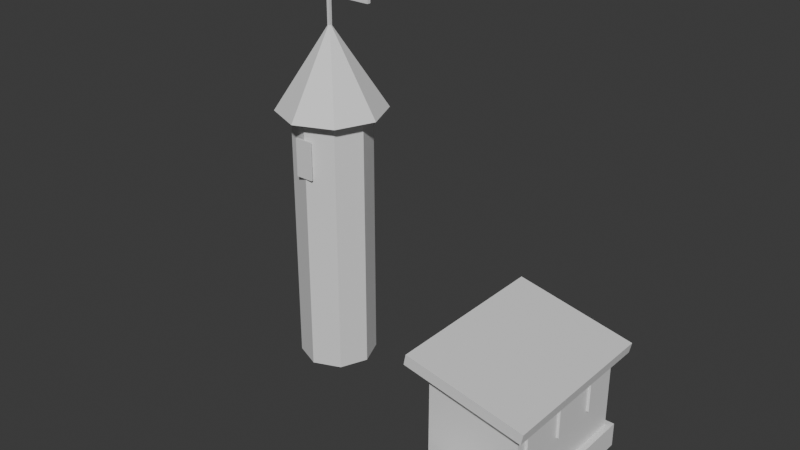 # Source: guild-upgrades.blend  (saved by Blender 5.2.44; exported with 4.5.12 LTS)
import bpy
from mathutils import Matrix  # noqa: F401  (used for matrix-valued properties, if any)

bpy.ops.wm.read_factory_settings(use_empty=True)
scene = bpy.context.scene
scene.name = 'Scene'

# ---- collections
col_collection = bpy.data.collections.new('Collection'); scene.collection.children.link(col_collection)

# ---- materials (node trees are filled in below, after node groups)
mat_upgrade_limestone = bpy.data.materials.new('Upgrade limestone')
mat_upgrade_limestone.diffuse_color = (0.63, 0.65, 0.52, 1.0)
mat_upgrade_copper = bpy.data.materials.new('Upgrade copper')
mat_upgrade_copper.diffuse_color = (0.12, 0.36, 0.34, 1.0)
mat_upgrade_gold = bpy.data.materials.new('Upgrade gold')
mat_upgrade_gold.diffuse_color = (0.91, 0.65, 0.25, 1.0)
mat_upgrade_oak = bpy.data.materials.new('Upgrade oak')
mat_upgrade_oak.diffuse_color = (0.29, 0.17, 0.09, 1.0)

# ---- material node trees
mat_upgrade_limestone.use_nodes = True; mat_upgrade_limestone.node_tree.nodes.clear()
_N = mat_upgrade_limestone.node_tree.nodes; _L = mat_upgrade_limestone.node_tree.links
n0 = _N.new('ShaderNodeBsdfPrincipled'); n0.name = 'Principled BSDF'; n0.location = (-200, 100)
n0.inputs[10].default_value = 0.005
n1 = _N.new('ShaderNodeOutputMaterial'); n1.name = 'Material Output'; n1.location = (200, 100)
_L.new(n0.outputs[0], n1.inputs[0])
n1.is_active_output = True
mat_upgrade_copper.use_nodes = True; mat_upgrade_copper.node_tree.nodes.clear()
_N = mat_upgrade_copper.node_tree.nodes; _L = mat_upgrade_copper.node_tree.links
n0 = _N.new('ShaderNodeBsdfPrincipled'); n0.name = 'Principled BSDF'; n0.location = (-200, 100)
n0.inputs[10].default_value = 0.005
n1 = _N.new('ShaderNodeOutputMaterial'); n1.name = 'Material Output'; n1.location = (200, 100)
_L.new(n0.outputs[0], n1.inputs[0])
n1.is_active_output = True
mat_upgrade_gold.use_nodes = True; mat_upgrade_gold.node_tree.nodes.clear()
_N = mat_upgrade_gold.node_tree.nodes; _L = mat_upgrade_gold.node_tree.links
n0 = _N.new('ShaderNodeBsdfPrincipled'); n0.name = 'Principled BSDF'; n0.location = (-200, 100)
n0.inputs[10].default_value = 0.005
n1 = _N.new('ShaderNodeOutputMaterial'); n1.name = 'Material Output'; n1.location = (200, 100)
_L.new(n0.outputs[0], n1.inputs[0])
n1.is_active_output = True
mat_upgrade_oak.use_nodes = True; mat_upgrade_oak.node_tree.nodes.clear()
_N = mat_upgrade_oak.node_tree.nodes; _L = mat_upgrade_oak.node_tree.links
n0 = _N.new('ShaderNodeBsdfPrincipled'); n0.name = 'Principled BSDF'; n0.location = (-200, 100)
n0.inputs[10].default_value = 0.005
n1 = _N.new('ShaderNodeOutputMaterial'); n1.name = 'Material Output'; n1.location = (200, 100)
_L.new(n0.outputs[0], n1.inputs[0])
n1.is_active_output = True

# ---- world
world_world = bpy.data.worlds.new('World'); scene.world = world_world
world_world.use_nodes = True; world_world.node_tree.nodes.clear()
_N = world_world.node_tree.nodes; _L = world_world.node_tree.links
n0 = _N.new('ShaderNodeOutputWorld'); n0.name = 'World Output'; n0.location = (200, 100)
n1 = _N.new('ShaderNodeBackground'); n1.name = 'Background'; n1.location = (-200, 100)
n1.inputs[0].default_value = (0.05088, 0.05088, 0.05088, 1.0)
_L.new(n1.outputs[0], n0.inputs[0])
n0.is_active_output = True
world_world.color = (0.05088, 0.05088, 0.05088)
world_world.sun_shadow_jitter_overblur = 0.0

# ---- meshes
me_cube_001 = bpy.data.meshes.new('Cube.001')
me_cube_001.from_pydata([(-0.5, -0.5, -0.5), (-0.5, -0.5, 0.5), (-0.5, 0.5, -0.5), (-0.5, 0.5, 0.5), (0.5, -0.5, -0.5), (0.5, -0.5, 0.5), (0.5, 0.5, -0.5), (0.5, 0.5, 0.5)], [], [(0, 1, 3, 2), (2, 3, 7, 6), (6, 7, 5, 4), (4, 5, 1, 0), (2, 6, 4, 0), (7, 3, 1, 5)])
_uv = me_cube_001.uv_layers.new(name='UVMap')
_uv.uv.foreach_set('vector', [0.375, 0.0, 0.625, 0.0, 0.625, 0.25, 0.375, 0.25, 0.375, 0.25, 0.625, 0.25, 0.625, 0.5, 0.375, 0.5, 0.375, 0.5, 0.625, 0.5, 0.625, 0.75, 0.375, 0.75, 0.375, 0.75, 0.625, 0.75, 0.625, 1.0, 0.375, 1.0, 0.125, 0.5, 0.375, 0.5, 0.375, 0.75, 0.125, 0.75, 0.625, 0.5, 0.875, 0.5, 0.875, 0.75, 0.625, 0.75])
me_cube_001.materials.append(mat_upgrade_limestone)
me_cube_001.update()
me_cube_002 = bpy.data.meshes.new('Cube.002')
me_cube_002.from_pydata([(-0.5, -0.5, -0.5), (-0.5, -0.5, 0.5), (-0.5, 0.5, -0.5), (-0.5, 0.5, 0.5), (0.5, -0.5, -0.5), (0.5, -0.5, 0.5), (0.5, 0.5, -0.5), (0.5, 0.5, 0.5)], [], [(0, 1, 3, 2), (2, 3, 7, 6), (6, 7, 5, 4), (4, 5, 1, 0), (2, 6, 4, 0), (7, 3, 1, 5)])
_uv = me_cube_002.uv_layers.new(name='UVMap')
_uv.uv.foreach_set('vector', [0.375, 0.0, 0.625, 0.0, 0.625, 0.25, 0.375, 0.25, 0.375, 0.25, 0.625, 0.25, 0.625, 0.5, 0.375, 0.5, 0.375, 0.5, 0.625, 0.5, 0.625, 0.75, 0.375, 0.75, 0.375, 0.75, 0.625, 0.75, 0.625, 1.0, 0.375, 1.0, 0.125, 0.5, 0.375, 0.5, 0.375, 0.75, 0.125, 0.75, 0.625, 0.5, 0.875, 0.5, 0.875, 0.75, 0.625, 0.75])
me_cube_002.materials.append(mat_upgrade_limestone)
me_cube_002.update()
me_cube_003 = bpy.data.meshes.new('Cube.003')
me_cube_003.from_pydata([(-0.5, -0.5, -0.5), (-0.5, -0.5, 0.5), (-0.5, 0.5, -0.5), (-0.5, 0.5, 0.5), (0.5, -0.5, -0.5), (0.5, -0.5, 0.5), (0.5, 0.5, -0.5), (0.5, 0.5, 0.5)], [], [(0, 1, 3, 2), (2, 3, 7, 6), (6, 7, 5, 4), (4, 5, 1, 0), (2, 6, 4, 0), (7, 3, 1, 5)])
_uv = me_cube_003.uv_layers.new(name='UVMap')
_uv.uv.foreach_set('vector', [0.375, 0.0, 0.625, 0.0, 0.625, 0.25, 0.375, 0.25, 0.375, 0.25, 0.625, 0.25, 0.625, 0.5, 0.375, 0.5, 0.375, 0.5, 0.625, 0.5, 0.625, 0.75, 0.375, 0.75, 0.375, 0.75, 0.625, 0.75, 0.625, 1.0, 0.375, 1.0, 0.125, 0.5, 0.375, 0.5, 0.375, 0.75, 0.125, 0.75, 0.625, 0.5, 0.875, 0.5, 0.875, 0.75, 0.625, 0.75])
me_cube_003.materials.append(mat_upgrade_copper)
me_cube_003.update()
me_cube_004 = bpy.data.meshes.new('Cube.004')
me_cube_004.from_pydata([(-0.5, -0.5, -0.5), (-0.5, -0.5, 0.5), (-0.5, 0.5, -0.5), (-0.5, 0.5, 0.5), (0.5, -0.5, -0.5), (0.5, -0.5, 0.5), (0.5, 0.5, -0.5), (0.5, 0.5, 0.5)], [], [(0, 1, 3, 2), (2, 3, 7, 6), (6, 7, 5, 4), (4, 5, 1, 0), (2, 6, 4, 0), (7, 3, 1, 5)])
_uv = me_cube_004.uv_layers.new(name='UVMap')
_uv.uv.foreach_set('vector', [0.375, 0.0, 0.625, 0.0, 0.625, 0.25, 0.375, 0.25, 0.375, 0.25, 0.625, 0.25, 0.625, 0.5, 0.375, 0.5, 0.375, 0.5, 0.625, 0.5, 0.625, 0.75, 0.375, 0.75, 0.375, 0.75, 0.625, 0.75, 0.625, 1.0, 0.375, 1.0, 0.125, 0.5, 0.375, 0.5, 0.375, 0.75, 0.125, 0.75, 0.625, 0.5, 0.875, 0.5, 0.875, 0.75, 0.625, 0.75])
me_cube_004.materials.append(mat_upgrade_gold)
me_cube_004.update()
me_cube_005 = bpy.data.meshes.new('Cube.005')
me_cube_005.from_pydata([(-0.5, -0.5, -0.5), (-0.5, -0.5, 0.5), (-0.5, 0.5, -0.5), (-0.5, 0.5, 0.5), (0.5, -0.5, -0.5), (0.5, -0.5, 0.5), (0.5, 0.5, -0.5), (0.5, 0.5, 0.5)], [], [(0, 1, 3, 2), (2, 3, 7, 6), (6, 7, 5, 4), (4, 5, 1, 0), (2, 6, 4, 0), (7, 3, 1, 5)])
_uv = me_cube_005.uv_layers.new(name='UVMap')
_uv.uv.foreach_set('vector', [0.375, 0.0, 0.625, 0.0, 0.625, 0.25, 0.375, 0.25, 0.375, 0.25, 0.625, 0.25, 0.625, 0.5, 0.375, 0.5, 0.375, 0.5, 0.625, 0.5, 0.625, 0.75, 0.375, 0.75, 0.375, 0.75, 0.625, 0.75, 0.625, 1.0, 0.375, 1.0, 0.125, 0.5, 0.375, 0.5, 0.375, 0.75, 0.125, 0.75, 0.625, 0.5, 0.875, 0.5, 0.875, 0.75, 0.625, 0.75])
me_cube_005.materials.append(mat_upgrade_gold)
me_cube_005.update()
me_cube_006 = bpy.data.meshes.new('Cube.006')
me_cube_006.from_pydata([(-0.5, -0.5, -0.5), (-0.5, -0.5, 0.5), (-0.5, 0.5, -0.5), (-0.5, 0.5, 0.5), (0.5, -0.5, -0.5), (0.5, -0.5, 0.5), (0.5, 0.5, -0.5), (0.5, 0.5, 0.5)], [], [(0, 1, 3, 2), (2, 3, 7, 6), (6, 7, 5, 4), (4, 5, 1, 0), (2, 6, 4, 0), (7, 3, 1, 5)])
_uv = me_cube_006.uv_layers.new(name='UVMap')
_uv.uv.foreach_set('vector', [0.375, 0.0, 0.625, 0.0, 0.625, 0.25, 0.375, 0.25, 0.375, 0.25, 0.625, 0.25, 0.625, 0.5, 0.375, 0.5, 0.375, 0.5, 0.625, 0.5, 0.625, 0.75, 0.375, 0.75, 0.375, 0.75, 0.625, 0.75, 0.625, 1.0, 0.375, 1.0, 0.125, 0.5, 0.375, 0.5, 0.375, 0.75, 0.125, 0.75, 0.625, 0.5, 0.875, 0.5, 0.875, 0.75, 0.625, 0.75])
me_cube_006.materials.append(mat_upgrade_gold)
me_cube_006.update()
me_cube_007 = bpy.data.meshes.new('Cube.007')
me_cube_007.from_pydata([(-0.5, -0.5, -0.5), (-0.5, -0.5, 0.5), (-0.5, 0.5, -0.5), (-0.5, 0.5, 0.5), (0.5, -0.5, -0.5), (0.5, -0.5, 0.5), (0.5, 0.5, -0.5), (0.5, 0.5, 0.5)], [], [(0, 1, 3, 2), (2, 3, 7, 6), (6, 7, 5, 4), (4, 5, 1, 0), (2, 6, 4, 0), (7, 3, 1, 5)])
_uv = me_cube_007.uv_layers.new(name='UVMap')
_uv.uv.foreach_set('vector', [0.375, 0.0, 0.625, 0.0, 0.625, 0.25, 0.375, 0.25, 0.375, 0.25, 0.625, 0.25, 0.625, 0.5, 0.375, 0.5, 0.375, 0.5, 0.625, 0.5, 0.625, 0.75, 0.375, 0.75, 0.375, 0.75, 0.625, 0.75, 0.625, 1.0, 0.375, 1.0, 0.125, 0.5, 0.375, 0.5, 0.375, 0.75, 0.125, 0.75, 0.625, 0.5, 0.875, 0.5, 0.875, 0.75, 0.625, 0.75])
me_cube_007.materials.append(mat_upgrade_oak)
me_cube_007.update()
me_cube_008 = bpy.data.meshes.new('Cube.008')
me_cube_008.from_pydata([(-0.5, -0.5, -0.5), (-0.5, -0.5, 0.5), (-0.5, 0.5, -0.5), (-0.5, 0.5, 0.5), (0.5, -0.5, -0.5), (0.5, -0.5, 0.5), (0.5, 0.5, -0.5), (0.5, 0.5, 0.5)], [], [(0, 1, 3, 2), (2, 3, 7, 6), (6, 7, 5, 4), (4, 5, 1, 0), (2, 6, 4, 0), (7, 3, 1, 5)])
_uv = me_cube_008.uv_layers.new(name='UVMap')
_uv.uv.foreach_set('vector', [0.375, 0.0, 0.625, 0.0, 0.625, 0.25, 0.375, 0.25, 0.375, 0.25, 0.625, 0.25, 0.625, 0.5, 0.375, 0.5, 0.375, 0.5, 0.625, 0.5, 0.625, 0.75, 0.375, 0.75, 0.375, 0.75, 0.625, 0.75, 0.625, 1.0, 0.375, 1.0, 0.125, 0.5, 0.375, 0.5, 0.375, 0.75, 0.125, 0.75, 0.625, 0.5, 0.875, 0.5, 0.875, 0.75, 0.625, 0.75])
me_cube_008.materials.append(mat_upgrade_oak)
me_cube_008.update()
me_cube_009 = bpy.data.meshes.new('Cube.009')
me_cube_009.from_pydata([(-0.5, -0.5, -0.5), (-0.5, -0.5, 0.5), (-0.5, 0.5, -0.5), (-0.5, 0.5, 0.5), (0.5, -0.5, -0.5), (0.5, -0.5, 0.5), (0.5, 0.5, -0.5), (0.5, 0.5, 0.5)], [], [(0, 1, 3, 2), (2, 3, 7, 6), (6, 7, 5, 4), (4, 5, 1, 0), (2, 6, 4, 0), (7, 3, 1, 5)])
_uv = me_cube_009.uv_layers.new(name='UVMap')
_uv.uv.foreach_set('vector', [0.375, 0.0, 0.625, 0.0, 0.625, 0.25, 0.375, 0.25, 0.375, 0.25, 0.625, 0.25, 0.625, 0.5, 0.375, 0.5, 0.375, 0.5, 0.625, 0.5, 0.625, 0.75, 0.375, 0.75, 0.375, 0.75, 0.625, 0.75, 0.625, 1.0, 0.375, 1.0, 0.125, 0.5, 0.375, 0.5, 0.375, 0.75, 0.125, 0.75, 0.625, 0.5, 0.875, 0.5, 0.875, 0.75, 0.625, 0.75])
me_cube_009.materials.append(mat_upgrade_oak)
me_cube_009.update()
me_cylinder = bpy.data.meshes.new('Cylinder')
me_cylinder.from_pydata([(0.0, 0.65, -2.3), (0.0, 0.65, 2.3), (0.4596, 0.4596, -2.3), (0.4596, 0.4596, 2.3), (0.65, 0.0, -2.3), (0.65, 0.0, 2.3), (0.4596, -0.4596, -2.3), (0.4596, -0.4596, 2.3), (0.0, -0.65, -2.3), (0.0, -0.65, 2.3), (-0.4596, -0.4596, -2.3), (-0.4596, -0.4596, 2.3), (-0.65, 0.0, -2.3), (-0.65, 0.0, 2.3), (-0.4596, 0.4596, -2.3), (-0.4596, 0.4596, 2.3)], [], [(0, 1, 3, 2), (2, 3, 5, 4), (4, 5, 7, 6), (6, 7, 9, 8), (8, 9, 11, 10), (10, 11, 13, 12), (3, 1, 15, 13, 11, 9, 7, 5), (12, 13, 15, 14), (14, 15, 1, 0), (0, 2, 4, 6, 8, 10, 12, 14)])
_uv = me_cylinder.uv_layers.new(name='UVMap')
_uv.uv.foreach_set('vector', [1.0, 0.5, 1.0, 1.0, 0.875, 1.0, 0.875, 0.5, 0.875, 0.5, 0.875, 1.0, 0.75, 1.0, 0.75, 0.5, 0.75, 0.5, 0.75, 1.0, 0.625, 1.0, 0.625, 0.5, 0.625, 0.5, 0.625, 1.0, 0.5, 1.0, 0.5, 0.5, 0.5, 0.5, 0.5, 1.0, 0.375, 1.0, 0.375, 0.5, 0.375, 0.5, 0.375, 1.0, 0.25, 1.0, 0.25, 0.5, 0.4197, 0.4197, 0.25, 0.49, 0.08029, 0.4197, 0.01, 0.25, 0.08029, 0.08029, 0.25, 0.01, 0.4197, 0.08029, 0.49, 0.25, 0.25, 0.5, 0.25, 1.0, 0.125, 1.0, 0.125, 0.5, 0.125, 0.5, 0.125, 1.0, 0.0, 1.0, 0.0, 0.5, 0.75, 0.49, 0.9197, 0.4197, 0.99, 0.25, 0.9197, 0.08029, 0.75, 0.01, 0.5803, 0.08029, 0.51, 0.25, 0.5803, 0.4197])
me_cylinder.materials.append(mat_upgrade_limestone)
me_cylinder.update()
me_cone = bpy.data.meshes.new('Cone')
me_cone.from_pydata([(0.0, 0.91, -0.7), (0.6435, 0.6435, -0.7), (0.91, 0.0, -0.7), (0.6435, -0.6435, -0.7), (0.0, -0.91, -0.7), (-0.6435, -0.6435, -0.7), (-0.91, 0.0, -0.7), (-0.6435, 0.6435, -0.7), (0.0, 0.0, 0.7)], [], [(0, 8, 1), (1, 8, 2), (2, 8, 3), (3, 8, 4), (4, 8, 5), (5, 8, 6), (0, 1, 2, 3, 4, 5, 6, 7), (6, 8, 7), (7, 8, 0)])
_uv = me_cone.uv_layers.new(name='UVMap')
_uv.uv.foreach_set('vector', [0.25, 0.49, 0.25, 0.25, 0.4197, 0.4197, 0.4197, 0.4197, 0.25, 0.25, 0.49, 0.25, 0.49, 0.25, 0.25, 0.25, 0.4197, 0.08029, 0.4197, 0.08029, 0.25, 0.25, 0.25, 0.01, 0.25, 0.01, 0.25, 0.25, 0.08029, 0.08029, 0.08029, 0.08029, 0.25, 0.25, 0.01, 0.25, 0.75, 0.49, 0.9197, 0.4197, 0.99, 0.25, 0.9197, 0.08029, 0.75, 0.01, 0.5803, 0.08029, 0.51, 0.25, 0.5803, 0.4197, 0.01, 0.25, 0.25, 0.25, 0.08029, 0.4197, 0.08029, 0.4197, 0.25, 0.25, 0.25, 0.49])
me_cone.materials.append(mat_upgrade_copper)
me_cone.update()
me_cube_010 = bpy.data.meshes.new('Cube.010')
me_cube_010.from_pydata([(-0.5, -0.5, -0.5), (-0.5, -0.5, 0.5), (-0.5, 0.5, -0.5), (-0.5, 0.5, 0.5), (0.5, -0.5, -0.5), (0.5, -0.5, 0.5), (0.5, 0.5, -0.5), (0.5, 0.5, 0.5)], [], [(0, 1, 3, 2), (2, 3, 7, 6), (6, 7, 5, 4), (4, 5, 1, 0), (2, 6, 4, 0), (7, 3, 1, 5)])
_uv = me_cube_010.uv_layers.new(name='UVMap')
_uv.uv.foreach_set('vector', [0.375, 0.0, 0.625, 0.0, 0.625, 0.25, 0.375, 0.25, 0.375, 0.25, 0.625, 0.25, 0.625, 0.5, 0.375, 0.5, 0.375, 0.5, 0.625, 0.5, 0.625, 0.75, 0.375, 0.75, 0.375, 0.75, 0.625, 0.75, 0.625, 1.0, 0.375, 1.0, 0.125, 0.5, 0.375, 0.5, 0.375, 0.75, 0.125, 0.75, 0.625, 0.5, 0.875, 0.5, 0.875, 0.75, 0.625, 0.75])
me_cube_010.materials.append(mat_upgrade_gold)
me_cube_010.update()
me_cube_011 = bpy.data.meshes.new('Cube.011')
me_cube_011.from_pydata([(-0.5, -0.5, -0.5), (-0.5, -0.5, 0.5), (-0.5, 0.5, -0.5), (-0.5, 0.5, 0.5), (0.5, -0.5, -0.5), (0.5, -0.5, 0.5), (0.5, 0.5, -0.5), (0.5, 0.5, 0.5)], [], [(0, 1, 3, 2), (2, 3, 7, 6), (6, 7, 5, 4), (4, 5, 1, 0), (2, 6, 4, 0), (7, 3, 1, 5)])
_uv = me_cube_011.uv_layers.new(name='UVMap')
_uv.uv.foreach_set('vector', [0.375, 0.0, 0.625, 0.0, 0.625, 0.25, 0.375, 0.25, 0.375, 0.25, 0.625, 0.25, 0.625, 0.5, 0.375, 0.5, 0.375, 0.5, 0.625, 0.5, 0.625, 0.75, 0.375, 0.75, 0.375, 0.75, 0.625, 0.75, 0.625, 1.0, 0.375, 1.0, 0.125, 0.5, 0.375, 0.5, 0.375, 0.75, 0.125, 0.75, 0.625, 0.5, 0.875, 0.5, 0.875, 0.75, 0.625, 0.75])
me_cube_011.materials.append(mat_upgrade_oak)
me_cube_011.update()
me_cube_012 = bpy.data.meshes.new('Cube.012')
me_cube_012.from_pydata([(-0.5, -0.5, -0.5), (-0.5, -0.5, 0.5), (-0.5, 0.5, -0.5), (-0.5, 0.5, 0.5), (0.5, -0.5, -0.5), (0.5, -0.5, 0.5), (0.5, 0.5, -0.5), (0.5, 0.5, 0.5)], [], [(0, 1, 3, 2), (2, 3, 7, 6), (6, 7, 5, 4), (4, 5, 1, 0), (2, 6, 4, 0), (7, 3, 1, 5)])
_uv = me_cube_012.uv_layers.new(name='UVMap')
_uv.uv.foreach_set('vector', [0.375, 0.0, 0.625, 0.0, 0.625, 0.25, 0.375, 0.25, 0.375, 0.25, 0.625, 0.25, 0.625, 0.5, 0.375, 0.5, 0.375, 0.5, 0.625, 0.5, 0.625, 0.75, 0.375, 0.75, 0.375, 0.75, 0.625, 0.75, 0.625, 1.0, 0.375, 1.0, 0.125, 0.5, 0.375, 0.5, 0.375, 0.75, 0.125, 0.75, 0.625, 0.5, 0.875, 0.5, 0.875, 0.75, 0.625, 0.75])
me_cube_012.materials.append(mat_upgrade_gold)
me_cube_012.update()

# ---- objects
ob_workshop_foundation = bpy.data.objects.new('Workshop foundation', me_cube_001)
ob_workshop_walls = bpy.data.objects.new('Workshop walls', me_cube_002)
ob_workshop_sloped_roof = bpy.data.objects.new('Workshop sloped roof', me_cube_003)
ob_workshop_window = bpy.data.objects.new('Workshop window', me_cube_004)
ob_workshop_window_001 = bpy.data.objects.new('Workshop window.001', me_cube_005)
ob_workshop_window_002 = bpy.data.objects.new('Workshop window.002', me_cube_006)
ob_workbench = bpy.data.objects.new('Workbench', me_cube_007)
ob_workbench_leg = bpy.data.objects.new('Workbench leg', me_cube_008)
ob_workbench_leg_001 = bpy.data.objects.new('Workbench leg.001', me_cube_009)
ob_beacon_tower = bpy.data.objects.new('Beacon tower', me_cylinder)
ob_cone = bpy.data.objects.new('Cone', me_cone)
ob_beacon_window = bpy.data.objects.new('Beacon window', me_cube_010)
ob_victory_banner_pole = bpy.data.objects.new('Victory banner pole', me_cube_011)
ob_victory_banner = bpy.data.objects.new('Victory banner', me_cube_012)

# ---- transforms, parenting, visibility, modifiers, constraints
ob_workshop_foundation.location = (1.5, 0.5, 0.25)
ob_workshop_foundation.scale = (1.7, 2.6, 0.4)
ob_workshop_walls.location = (1.5, 0.5, 1.15)
ob_workshop_walls.scale = (1.5, 2.4, 1.5)
ob_workshop_sloped_roof.location = (1.45, 0.5, 2.0)
ob_workshop_sloped_roof.rotation_euler = (0.0, 0.2, 0.0)
ob_workshop_sloped_roof.scale = (2.0, 2.8, 0.18)
ob_workshop_window.location = (2.27, -0.3, 1.3)
ob_workshop_window.scale = (0.04, 0.45, 0.5)
ob_workshop_window_001.location = (2.27, 0.5, 1.3)
ob_workshop_window_001.scale = (0.04, 0.45, 0.5)
ob_workshop_window_002.location = (2.27, 1.3, 1.3)
ob_workshop_window_002.scale = (0.04, 0.45, 0.5)
ob_workbench.location = (1.45, -1.25, 0.65)
ob_workbench.scale = (1.2, 0.55, 0.12)
ob_workbench_leg.location = (1.0, -1.25, 0.35)
ob_workbench_leg.scale = (0.1, 0.4, 0.6)
ob_workbench_leg_001.location = (1.9, -1.25, 0.35)
ob_workbench_leg_001.scale = (0.1, 0.4, 0.6)
ob_beacon_tower.location = (-2.75, 1.2, 2.3)
ob_cone.location = (-2.75, 1.2, 5.15)
ob_beacon_window.location = (-2.75, 0.535, 3.8)
ob_beacon_window.scale = (0.3, 0.03, 0.65)
ob_victory_banner_pole.location = (-2.75, 1.2, 6.3)
ob_victory_banner_pole.scale = (0.05, 0.05, 1.2)
ob_victory_banner.location = (-2.35, 1.2, 6.55)
ob_victory_banner.scale = (0.8, 0.06, 0.55)

# ---- collection membership
col_collection.objects.link(ob_workshop_foundation)
col_collection.objects.link(ob_workshop_walls)
col_collection.objects.link(ob_workshop_sloped_roof)
col_collection.objects.link(ob_workshop_window)
col_collection.objects.link(ob_workshop_window_001)
col_collection.objects.link(ob_workshop_window_002)
col_collection.objects.link(ob_workbench)
col_collection.objects.link(ob_workbench_leg)
col_collection.objects.link(ob_workbench_leg_001)
col_collection.objects.link(ob_beacon_tower)
col_collection.objects.link(ob_cone)
col_collection.objects.link(ob_beacon_window)
col_collection.objects.link(ob_victory_banner_pole)
col_collection.objects.link(ob_victory_banner)

# ---- scene / render settings (as saved in the file)
scene.frame_start = 1; scene.frame_end = 250; scene.frame_set(1)
scene.render.engine = 'BLENDER_EEVEE_NEXT'
scene.render.bake_bias = 0.0
scene.render.bake_samples = 0
scene.render.compositor_device = 'GPU'
scene.eevee.use_volume_custom_range = False
scene.eevee.fast_gi_thickness_near = 0.1
scene.eevee.fast_gi_thickness_far = 0.0
scene.eevee.ray_tracing_options.screen_trace_thickness = 0.1
bpy.context.view_layer.update()

# ---- added for rendering (the .blend has no active camera and no usable light): camera, sun
cam_auto = bpy.data.cameras.new('AutoCamera')
cam_auto.lens = 50.0
cam_auto.sensor_width = 36.0
cam_auto.clip_end = 1000.0
ob_auto_camera = bpy.data.objects.new('AutoCamera', cam_auto)
scene.collection.objects.link(ob_auto_camera)
ob_auto_camera.location = (8.55931, -10.7059, 10.7823)
ob_auto_camera.rotation_euler = (1.09748, -7.21219e-08, 0.694738)
scene.camera = ob_auto_camera
light_auto_sun = bpy.data.lights.new('AutoSun', 'SUN')
light_auto_sun.energy = 3.0
light_auto_sun.angle = 0.0523599
ob_auto_sun = bpy.data.objects.new('AutoSun', light_auto_sun)
scene.collection.objects.link(ob_auto_sun)
ob_auto_sun.rotation_euler = (0.872665, 0.174533, 0.523599)
bpy.context.view_layer.update()
